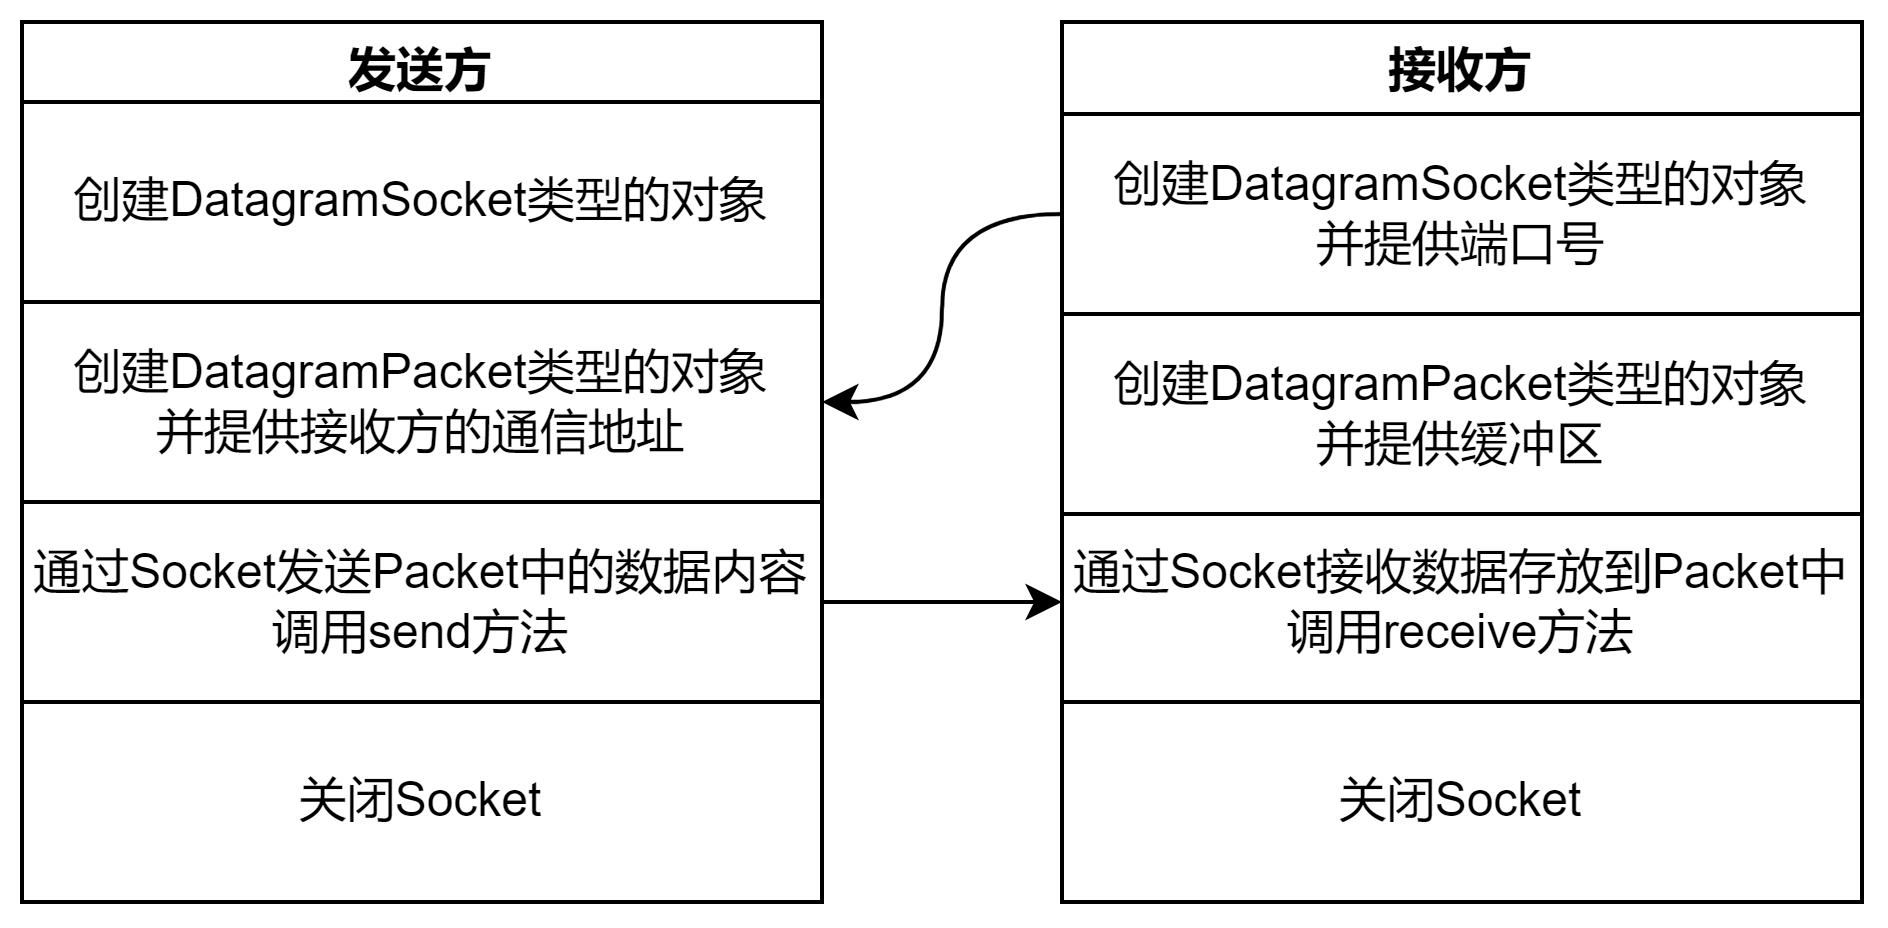

The diagram above was exported from draw.io. Its source (the exported page's mxGraphModel, read from the mxfile embedded in the PNG):
<mxGraphModel dx="498" dy="471" grid="1" gridSize="10" guides="1" tooltips="1" connect="1" arrows="1" fold="1" page="1" pageScale="1" pageWidth="827" pageHeight="1169" math="0" shadow="0">
  <root>
    <mxCell id="0" />
    <mxCell id="1" parent="0" />
    <mxCell id="gL_D7gBAmysnBekJkh5H-2" value="发送方" style="swimlane;" vertex="1" parent="1">
      <mxGeometry x="167" y="230" width="200" height="220" as="geometry" />
    </mxCell>
    <mxCell id="gL_D7gBAmysnBekJkh5H-3" value="创建DatagramSocket类型的对象" style="rounded=0;whiteSpace=wrap;html=1;" vertex="1" parent="gL_D7gBAmysnBekJkh5H-2">
      <mxGeometry y="20" width="200" height="50" as="geometry" />
    </mxCell>
    <mxCell id="gL_D7gBAmysnBekJkh5H-4" value="创建DatagramPacket类型的对象&lt;br&gt;并提供接收方的通信地址" style="rounded=0;whiteSpace=wrap;html=1;" vertex="1" parent="gL_D7gBAmysnBekJkh5H-2">
      <mxGeometry y="70" width="200" height="50" as="geometry" />
    </mxCell>
    <mxCell id="gL_D7gBAmysnBekJkh5H-5" value="通过Socket发送Packet中的数据内容&lt;br&gt;调用send方法" style="rounded=0;whiteSpace=wrap;html=1;" vertex="1" parent="gL_D7gBAmysnBekJkh5H-2">
      <mxGeometry y="120" width="200" height="50" as="geometry" />
    </mxCell>
    <mxCell id="gL_D7gBAmysnBekJkh5H-13" value="关闭Socket" style="rounded=0;whiteSpace=wrap;html=1;" vertex="1" parent="gL_D7gBAmysnBekJkh5H-2">
      <mxGeometry y="170" width="200" height="50" as="geometry" />
    </mxCell>
    <mxCell id="gL_D7gBAmysnBekJkh5H-6" value="接收方" style="swimlane;" vertex="1" parent="1">
      <mxGeometry x="427" y="230" width="200" height="220" as="geometry">
        <mxRectangle x="360" y="230" width="110" height="30" as="alternateBounds" />
      </mxGeometry>
    </mxCell>
    <mxCell id="gL_D7gBAmysnBekJkh5H-9" value="通过Socket接收数据存放到Packet中&lt;br&gt;调用receive方法" style="rounded=0;whiteSpace=wrap;html=1;" vertex="1" parent="gL_D7gBAmysnBekJkh5H-6">
      <mxGeometry y="120" width="200" height="50" as="geometry" />
    </mxCell>
    <mxCell id="gL_D7gBAmysnBekJkh5H-10" value="关闭Socket" style="rounded=0;whiteSpace=wrap;html=1;" vertex="1" parent="gL_D7gBAmysnBekJkh5H-6">
      <mxGeometry y="170" width="200" height="50" as="geometry" />
    </mxCell>
    <mxCell id="gL_D7gBAmysnBekJkh5H-14" value="创建DatagramPacket类型的对象&lt;br&gt;并提供缓冲区" style="rounded=0;whiteSpace=wrap;html=1;" vertex="1" parent="gL_D7gBAmysnBekJkh5H-6">
      <mxGeometry y="73" width="200" height="50" as="geometry" />
    </mxCell>
    <mxCell id="gL_D7gBAmysnBekJkh5H-15" value="创建DatagramSocket类型的对象&lt;br&gt;并提供端口号" style="rounded=0;whiteSpace=wrap;html=1;" vertex="1" parent="gL_D7gBAmysnBekJkh5H-6">
      <mxGeometry y="23" width="200" height="50" as="geometry" />
    </mxCell>
    <mxCell id="gL_D7gBAmysnBekJkh5H-16" style="edgeStyle=orthogonalEdgeStyle;rounded=0;orthogonalLoop=1;jettySize=auto;html=1;exitX=1;exitY=0.5;exitDx=0;exitDy=0;entryX=0;entryY=0.5;entryDx=0;entryDy=0;" edge="1" parent="1" source="gL_D7gBAmysnBekJkh5H-5" target="gL_D7gBAmysnBekJkh5H-9">
      <mxGeometry relative="1" as="geometry" />
    </mxCell>
    <mxCell id="gL_D7gBAmysnBekJkh5H-17" style="edgeStyle=orthogonalEdgeStyle;rounded=0;orthogonalLoop=1;jettySize=auto;html=1;exitX=0;exitY=0.5;exitDx=0;exitDy=0;entryX=1;entryY=0.5;entryDx=0;entryDy=0;curved=1;" edge="1" parent="1" source="gL_D7gBAmysnBekJkh5H-15" target="gL_D7gBAmysnBekJkh5H-4">
      <mxGeometry relative="1" as="geometry" />
    </mxCell>
  </root>
</mxGraphModel>